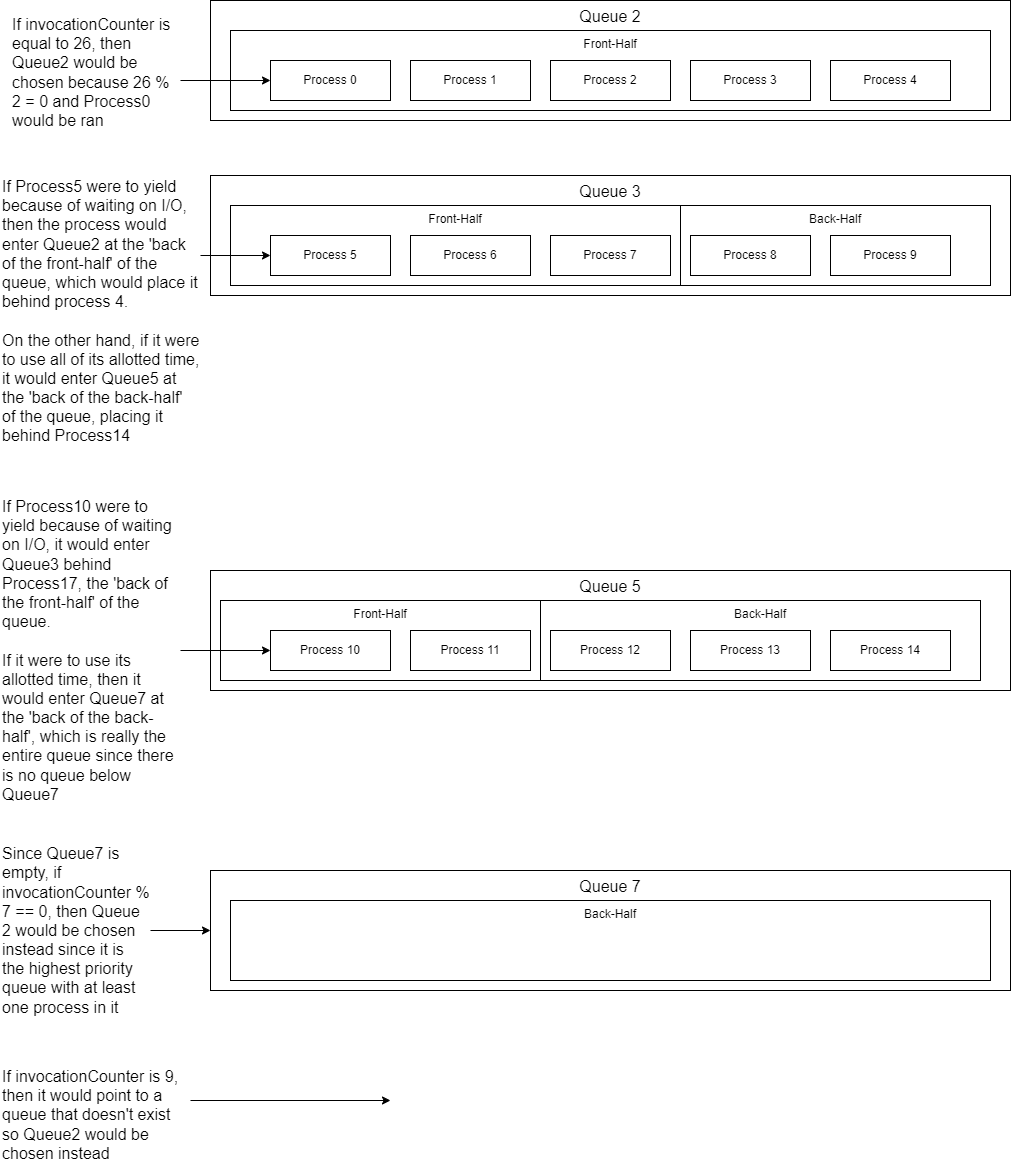

The diagram above was exported from draw.io. Its source (the exported page's mxGraphModel, read from the mxfile embedded in the PNG):
<mxGraphModel dx="2074" dy="1160" grid="1" gridSize="10" guides="1" tooltips="1" connect="1" arrows="1" fold="1" page="1" pageScale="1" pageWidth="850" pageHeight="1100" math="0" shadow="0">
  <root>
    <mxCell id="0" />
    <mxCell id="1" parent="0" />
    <mxCell id="CpkHu3RVaLWwvNUr8rWz-41" value="Queue 3" style="rounded=0;whiteSpace=wrap;html=1;verticalAlign=top;fontSize=16;" vertex="1" parent="1">
      <mxGeometry x="240" y="175" width="800" height="120" as="geometry" />
    </mxCell>
    <mxCell id="CpkHu3RVaLWwvNUr8rWz-56" value="Queue 7" style="rounded=0;whiteSpace=wrap;html=1;verticalAlign=top;fontSize=16;" vertex="1" parent="1">
      <mxGeometry x="240" y="870" width="800" height="120" as="geometry" />
    </mxCell>
    <mxCell id="CpkHu3RVaLWwvNUr8rWz-65" value="Back-Half" style="rounded=0;whiteSpace=wrap;html=1;verticalAlign=top;" vertex="1" parent="1">
      <mxGeometry x="260" y="900" width="760" height="80" as="geometry" />
    </mxCell>
    <mxCell id="CpkHu3RVaLWwvNUr8rWz-47" value="Queue 5" style="rounded=0;whiteSpace=wrap;html=1;verticalAlign=top;fontSize=16;" vertex="1" parent="1">
      <mxGeometry x="240" y="570" width="800" height="120" as="geometry" />
    </mxCell>
    <mxCell id="CpkHu3RVaLWwvNUr8rWz-64" value="Back-Half" style="rounded=0;whiteSpace=wrap;html=1;verticalAlign=top;" vertex="1" parent="1">
      <mxGeometry x="710" y="205" width="310" height="80" as="geometry" />
    </mxCell>
    <mxCell id="CpkHu3RVaLWwvNUr8rWz-62" value="Back-Half" style="rounded=0;whiteSpace=wrap;html=1;verticalAlign=top;" vertex="1" parent="1">
      <mxGeometry x="570" y="600" width="440" height="80" as="geometry" />
    </mxCell>
    <mxCell id="CpkHu3RVaLWwvNUr8rWz-1" value="Queue 2" style="rounded=0;whiteSpace=wrap;html=1;verticalAlign=top;fontSize=16;" vertex="1" parent="1">
      <mxGeometry x="240" width="800" height="120" as="geometry" />
    </mxCell>
    <mxCell id="CpkHu3RVaLWwvNUr8rWz-53" value="Front-Half" style="rounded=0;whiteSpace=wrap;html=1;verticalAlign=top;" vertex="1" parent="1">
      <mxGeometry x="260" y="30" width="760" height="80" as="geometry" />
    </mxCell>
    <mxCell id="CpkHu3RVaLWwvNUr8rWz-63" value="Front-Half" style="rounded=0;whiteSpace=wrap;html=1;verticalAlign=top;" vertex="1" parent="1">
      <mxGeometry x="260" y="205" width="450" height="80" as="geometry" />
    </mxCell>
    <mxCell id="CpkHu3RVaLWwvNUr8rWz-2" value="Process 0" style="rounded=0;whiteSpace=wrap;html=1;" vertex="1" parent="1">
      <mxGeometry x="300" y="60" width="120" height="40" as="geometry" />
    </mxCell>
    <mxCell id="CpkHu3RVaLWwvNUr8rWz-6" value="Process 1" style="rounded=0;whiteSpace=wrap;html=1;" vertex="1" parent="1">
      <mxGeometry x="440" y="60" width="120" height="40" as="geometry" />
    </mxCell>
    <mxCell id="CpkHu3RVaLWwvNUr8rWz-7" value="Process 2" style="rounded=0;whiteSpace=wrap;html=1;" vertex="1" parent="1">
      <mxGeometry x="580" y="60" width="120" height="40" as="geometry" />
    </mxCell>
    <mxCell id="CpkHu3RVaLWwvNUr8rWz-8" value="Process 3" style="rounded=0;whiteSpace=wrap;html=1;" vertex="1" parent="1">
      <mxGeometry x="720" y="60" width="120" height="40" as="geometry" />
    </mxCell>
    <mxCell id="CpkHu3RVaLWwvNUr8rWz-54" value="Front-Half" style="rounded=0;whiteSpace=wrap;html=1;verticalAlign=top;" vertex="1" parent="1">
      <mxGeometry x="250" y="600" width="320" height="80" as="geometry" />
    </mxCell>
    <mxCell id="CpkHu3RVaLWwvNUr8rWz-9" value="Process 4" style="rounded=0;whiteSpace=wrap;html=1;" vertex="1" parent="1">
      <mxGeometry x="860" y="60" width="120" height="40" as="geometry" />
    </mxCell>
    <mxCell id="CpkHu3RVaLWwvNUr8rWz-48" value="Process 5" style="rounded=0;whiteSpace=wrap;html=1;" vertex="1" parent="1">
      <mxGeometry x="300" y="235" width="120" height="40" as="geometry" />
    </mxCell>
    <mxCell id="CpkHu3RVaLWwvNUr8rWz-49" value="Process 6" style="rounded=0;whiteSpace=wrap;html=1;" vertex="1" parent="1">
      <mxGeometry x="440" y="235" width="120" height="40" as="geometry" />
    </mxCell>
    <mxCell id="CpkHu3RVaLWwvNUr8rWz-50" value="Process 7" style="rounded=0;whiteSpace=wrap;html=1;" vertex="1" parent="1">
      <mxGeometry x="580" y="235" width="120" height="40" as="geometry" />
    </mxCell>
    <mxCell id="CpkHu3RVaLWwvNUr8rWz-51" value="Process 8" style="rounded=0;whiteSpace=wrap;html=1;" vertex="1" parent="1">
      <mxGeometry x="720" y="235" width="120" height="40" as="geometry" />
    </mxCell>
    <mxCell id="CpkHu3RVaLWwvNUr8rWz-52" value="Process 9" style="rounded=0;whiteSpace=wrap;html=1;" vertex="1" parent="1">
      <mxGeometry x="860" y="235" width="120" height="40" as="geometry" />
    </mxCell>
    <mxCell id="CpkHu3RVaLWwvNUr8rWz-57" value="Process 10" style="rounded=0;whiteSpace=wrap;html=1;" vertex="1" parent="1">
      <mxGeometry x="300" y="630" width="120" height="40" as="geometry" />
    </mxCell>
    <mxCell id="CpkHu3RVaLWwvNUr8rWz-58" value="Process 11" style="rounded=0;whiteSpace=wrap;html=1;" vertex="1" parent="1">
      <mxGeometry x="440" y="630" width="120" height="40" as="geometry" />
    </mxCell>
    <mxCell id="CpkHu3RVaLWwvNUr8rWz-59" value="Process 12" style="rounded=0;whiteSpace=wrap;html=1;" vertex="1" parent="1">
      <mxGeometry x="580" y="630" width="120" height="40" as="geometry" />
    </mxCell>
    <mxCell id="CpkHu3RVaLWwvNUr8rWz-60" value="Process 13" style="rounded=0;whiteSpace=wrap;html=1;" vertex="1" parent="1">
      <mxGeometry x="720" y="630" width="120" height="40" as="geometry" />
    </mxCell>
    <mxCell id="CpkHu3RVaLWwvNUr8rWz-61" value="Process 14" style="rounded=0;whiteSpace=wrap;html=1;" vertex="1" parent="1">
      <mxGeometry x="860" y="630" width="120" height="40" as="geometry" />
    </mxCell>
    <mxCell id="CpkHu3RVaLWwvNUr8rWz-68" value="" style="endArrow=classic;html=1;rounded=0;exitX=1;exitY=0.5;exitDx=0;exitDy=0;entryX=0;entryY=0.5;entryDx=0;entryDy=0;" edge="1" parent="1" source="CpkHu3RVaLWwvNUr8rWz-69" target="CpkHu3RVaLWwvNUr8rWz-57">
      <mxGeometry width="50" height="50" relative="1" as="geometry">
        <mxPoint x="360" y="910" as="sourcePoint" />
        <mxPoint x="360" y="870" as="targetPoint" />
      </mxGeometry>
    </mxCell>
    <mxCell id="CpkHu3RVaLWwvNUr8rWz-69" value="If Process10 were to yield because of waiting on I/O, it would enter Queue3 behind Process17, the 'back of the front-half' of the queue.&lt;br style=&quot;font-size: 16px;&quot;&gt;&lt;br style=&quot;font-size: 16px;&quot;&gt;If it were to use its allotted time, then it would enter Queue7 at the 'back of the back-half', which is really the entire queue since there is no queue below Queue7" style="text;html=1;strokeColor=none;fillColor=none;align=left;verticalAlign=middle;whiteSpace=wrap;rounded=0;fontSize=16;" vertex="1" parent="1">
      <mxGeometry x="30" y="560" width="180" height="180" as="geometry" />
    </mxCell>
    <mxCell id="CpkHu3RVaLWwvNUr8rWz-70" value="" style="endArrow=classic;html=1;rounded=0;entryX=0;entryY=0.5;entryDx=0;entryDy=0;exitX=1;exitY=0.5;exitDx=0;exitDy=0;" edge="1" parent="1" source="CpkHu3RVaLWwvNUr8rWz-72" target="CpkHu3RVaLWwvNUr8rWz-48">
      <mxGeometry width="50" height="50" relative="1" as="geometry">
        <mxPoint x="-170" y="25" as="sourcePoint" />
        <mxPoint y="25" as="targetPoint" />
      </mxGeometry>
    </mxCell>
    <mxCell id="CpkHu3RVaLWwvNUr8rWz-72" value="If Process5 were to yield because of waiting on I/O, then the process would enter Queue2 at the 'back of the front-half' of the queue, which would place it behind process 4.&lt;br style=&quot;font-size: 16px;&quot;&gt;&lt;br style=&quot;font-size: 16px;&quot;&gt;On the other hand, if it were to use all of its allotted time, it would enter Queue5 at the 'back of the back-half' of the queue, placing it behind Process14" style="text;html=1;strokeColor=none;fillColor=none;align=left;verticalAlign=top;whiteSpace=wrap;rounded=0;fontSize=16;" vertex="1" parent="1">
      <mxGeometry x="30" y="170" width="200" height="170" as="geometry" />
    </mxCell>
    <mxCell id="CpkHu3RVaLWwvNUr8rWz-73" value="" style="endArrow=classic;html=1;rounded=0;entryX=0;entryY=0.5;entryDx=0;entryDy=0;exitX=1;exitY=0.5;exitDx=0;exitDy=0;" edge="1" parent="1" source="CpkHu3RVaLWwvNUr8rWz-74" target="CpkHu3RVaLWwvNUr8rWz-56">
      <mxGeometry width="50" height="50" relative="1" as="geometry">
        <mxPoint x="80" y="610" as="sourcePoint" />
        <mxPoint x="90" y="585" as="targetPoint" />
      </mxGeometry>
    </mxCell>
    <mxCell id="CpkHu3RVaLWwvNUr8rWz-74" value="Since Queue7 is empty, if invocationCounter % 7 == 0, then Queue 2 would be chosen instead since it is the highest priority queue with at least one process in it" style="text;html=1;strokeColor=none;fillColor=none;align=left;verticalAlign=middle;whiteSpace=wrap;rounded=0;fontSize=16;" vertex="1" parent="1">
      <mxGeometry x="30" y="875" width="150" height="110" as="geometry" />
    </mxCell>
    <mxCell id="CpkHu3RVaLWwvNUr8rWz-75" value="" style="endArrow=classic;html=1;rounded=0;entryX=0;entryY=0.5;entryDx=0;entryDy=0;exitX=1;exitY=0.5;exitDx=0;exitDy=0;" edge="1" parent="1" source="CpkHu3RVaLWwvNUr8rWz-78" target="CpkHu3RVaLWwvNUr8rWz-2">
      <mxGeometry width="50" height="50" relative="1" as="geometry">
        <mxPoint x="70" y="80" as="sourcePoint" />
        <mxPoint x="140" y="40" as="targetPoint" />
      </mxGeometry>
    </mxCell>
    <mxCell id="CpkHu3RVaLWwvNUr8rWz-76" value="If invocationCounter is 9, then it would point to a queue that doesn't exist so Queue2 would be chosen instead" style="text;html=1;strokeColor=none;fillColor=none;align=left;verticalAlign=top;whiteSpace=wrap;rounded=0;fontSize=16;" vertex="1" parent="1">
      <mxGeometry x="30" y="1060" width="190" height="80" as="geometry" />
    </mxCell>
    <mxCell id="CpkHu3RVaLWwvNUr8rWz-77" value="" style="endArrow=classic;html=1;rounded=0;exitX=1;exitY=0.5;exitDx=0;exitDy=0;" edge="1" parent="1" source="CpkHu3RVaLWwvNUr8rWz-76">
      <mxGeometry width="50" height="50" relative="1" as="geometry">
        <mxPoint x="250" y="1080" as="sourcePoint" />
        <mxPoint x="420" y="1100" as="targetPoint" />
      </mxGeometry>
    </mxCell>
    <mxCell id="CpkHu3RVaLWwvNUr8rWz-78" value="If invocationCounter is equal to 26, then Queue2 would be chosen because 26 % 2 = 0 and Process0 would be ran" style="text;html=1;strokeColor=none;fillColor=none;align=left;verticalAlign=top;whiteSpace=wrap;rounded=0;fontSize=16;" vertex="1" parent="1">
      <mxGeometry x="40" y="7.5" width="170" height="145" as="geometry" />
    </mxCell>
  </root>
</mxGraphModel>